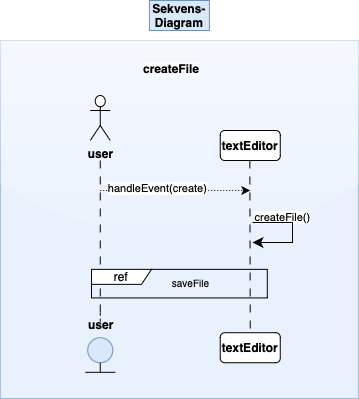

The diagram above was exported from draw.io. Its source (the exported page's mxGraphModel, read from the mxfile embedded in the PNG):
<mxGraphModel dx="1020" dy="2204" grid="0" gridSize="10" guides="1" tooltips="1" connect="1" arrows="1" fold="1" page="1" pageScale="1" pageWidth="1200" pageHeight="1600" background="none" math="0" shadow="0">
  <root>
    <mxCell id="0" />
    <mxCell id="1" parent="0" />
    <mxCell id="VA6Ig2lXi64m7r3Iy_jO-18" value="" style="whiteSpace=wrap;html=1;aspect=fixed;fillColor=#dae8fc;strokeColor=#6c8ebf;fillStyle=auto;opacity=60;rounded=0;glass=1;" vertex="1" parent="1">
      <mxGeometry x="74.9" y="-976" width="358" height="358" as="geometry" />
    </mxCell>
    <mxCell id="VA6Ig2lXi64m7r3Iy_jO-1" value="&lt;span style=&quot;caret-color: rgb(0, 0, 0); color: rgb(0, 0, 0); font-family: Helvetica; font-size: 12.000001px; font-style: normal; font-variant-caps: normal; letter-spacing: normal; text-align: center; text-indent: 0px; text-transform: none; white-space: normal; word-spacing: 0px; -webkit-text-stroke-width: 0px; background-color: rgb(251, 251, 251); text-decoration: none; float: none; display: inline !important;&quot;&gt;createFile&lt;/span&gt;" style="text;whiteSpace=wrap;html=1;fontStyle=1" vertex="1" parent="1">
      <mxGeometry x="216" y="-961" width="90" height="40" as="geometry" />
    </mxCell>
    <mxCell id="VA6Ig2lXi64m7r3Iy_jO-2" value="user" style="shape=umlActor;verticalLabelPosition=bottom;verticalAlign=top;html=1;fontStyle=1" vertex="1" parent="1">
      <mxGeometry x="164.75" y="-921" width="20" height="45" as="geometry" />
    </mxCell>
    <mxCell id="VA6Ig2lXi64m7r3Iy_jO-3" value="" style="endArrow=none;html=1;rounded=0;dashed=1;" edge="1" parent="1">
      <mxGeometry relative="1" as="geometry">
        <mxPoint x="174.75" y="-703.7700000000002" as="sourcePoint" />
        <mxPoint x="174.75" y="-693.7700000000002" as="targetPoint" />
      </mxGeometry>
    </mxCell>
    <mxCell id="VA6Ig2lXi64m7r3Iy_jO-4" value="" style="ellipse;whiteSpace=wrap;html=1;aspect=fixed;fillColor=#dae8fc;strokeColor=#6c8ebf;" vertex="1" parent="1">
      <mxGeometry x="162.25" y="-678.7700000000002" width="25" height="25" as="geometry" />
    </mxCell>
    <mxCell id="VA6Ig2lXi64m7r3Iy_jO-5" value="" style="endArrow=none;html=1;rounded=0;dashed=1;dashPattern=8 8;" edge="1" parent="1">
      <mxGeometry relative="1" as="geometry">
        <mxPoint x="174.75" y="-856" as="sourcePoint" />
        <mxPoint x="174.75" y="-696" as="targetPoint" />
      </mxGeometry>
    </mxCell>
    <mxCell id="VA6Ig2lXi64m7r3Iy_jO-6" value="" style="endArrow=none;html=1;rounded=0;entryX=0.5;entryY=1;entryDx=0;entryDy=0;" edge="1" parent="1" target="VA6Ig2lXi64m7r3Iy_jO-4">
      <mxGeometry width="50" height="50" relative="1" as="geometry">
        <mxPoint x="174.75" y="-643.7700000000002" as="sourcePoint" />
        <mxPoint x="534.75" y="-793.7700000000002" as="targetPoint" />
      </mxGeometry>
    </mxCell>
    <mxCell id="VA6Ig2lXi64m7r3Iy_jO-7" value="" style="endArrow=none;html=1;rounded=0;" edge="1" parent="1">
      <mxGeometry width="50" height="50" relative="1" as="geometry">
        <mxPoint x="159.75" y="-644.1900000000003" as="sourcePoint" />
        <mxPoint x="189.75" y="-644.1900000000003" as="targetPoint" />
      </mxGeometry>
    </mxCell>
    <mxCell id="VA6Ig2lXi64m7r3Iy_jO-8" value="" style="endArrow=classic;html=1;rounded=0;dashed=1;dashPattern=1 2;fontStyle=0" edge="1" parent="1">
      <mxGeometry width="50" height="50" relative="1" as="geometry">
        <mxPoint x="174.75" y="-826" as="sourcePoint" />
        <mxPoint x="324.75" y="-826" as="targetPoint" />
      </mxGeometry>
    </mxCell>
    <mxCell id="VA6Ig2lXi64m7r3Iy_jO-9" value="handleEvent(create)" style="edgeLabel;html=1;align=center;verticalAlign=middle;resizable=0;points=[];" vertex="1" connectable="0" parent="VA6Ig2lXi64m7r3Iy_jO-8">
      <mxGeometry x="-0.2443" y="3" relative="1" as="geometry">
        <mxPoint as="offset" />
      </mxGeometry>
    </mxCell>
    <mxCell id="VA6Ig2lXi64m7r3Iy_jO-10" value="&lt;b&gt;textEditor&lt;/b&gt;" style="rounded=1;whiteSpace=wrap;html=1;" vertex="1" parent="1">
      <mxGeometry x="294.75" y="-886" width="60" height="30" as="geometry" />
    </mxCell>
    <mxCell id="VA6Ig2lXi64m7r3Iy_jO-11" value="createFile()" style="edgeLabel;html=1;align=center;verticalAlign=middle;resizable=0;points=[];" vertex="1" connectable="0" parent="1">
      <mxGeometry x="356.0000000000002" y="-800" as="geometry" />
    </mxCell>
    <mxCell id="VA6Ig2lXi64m7r3Iy_jO-12" value="ref" style="shape=umlFrame;whiteSpace=wrap;html=1;pointerEvents=0;width=60;height=15;" vertex="1" parent="1">
      <mxGeometry x="166" y="-747.1400000000001" width="175.79545454545453" height="28.57142857142857" as="geometry" />
    </mxCell>
    <mxCell id="VA6Ig2lXi64m7r3Iy_jO-13" value="saveFile" style="text;html=1;align=center;verticalAlign=middle;resizable=0;points=[];autosize=1;strokeColor=none;fillColor=none;fontSize=10;" vertex="1" parent="1">
      <mxGeometry x="235.28940184453222" y="-748.5700000000002" width="60" height="30" as="geometry" />
    </mxCell>
    <mxCell id="VA6Ig2lXi64m7r3Iy_jO-14" value="" style="endArrow=none;html=1;rounded=0;dashed=1;dashPattern=8 8;entryX=0.5;entryY=0;entryDx=0;entryDy=0;" edge="1" parent="1" target="VA6Ig2lXi64m7r3Iy_jO-15">
      <mxGeometry relative="1" as="geometry">
        <mxPoint x="324.33000000000004" y="-856" as="sourcePoint" />
        <mxPoint x="326" y="-611" as="targetPoint" />
      </mxGeometry>
    </mxCell>
    <mxCell id="VA6Ig2lXi64m7r3Iy_jO-15" value="&lt;b&gt;textEditor&lt;/b&gt;" style="rounded=1;whiteSpace=wrap;html=1;" vertex="1" parent="1">
      <mxGeometry x="294.75" y="-683.7700000000002" width="60" height="30" as="geometry" />
    </mxCell>
    <mxCell id="VA6Ig2lXi64m7r3Iy_jO-16" value="user" style="text;html=1;align=center;verticalAlign=middle;whiteSpace=wrap;rounded=0;fontStyle=1" vertex="1" parent="1">
      <mxGeometry x="146" y="-707.1400000000001" width="60" height="30" as="geometry" />
    </mxCell>
    <mxCell id="VA6Ig2lXi64m7r3Iy_jO-17" value="&lt;b&gt;Sekvens-Diagram&lt;/b&gt;" style="text;html=1;align=center;verticalAlign=middle;whiteSpace=wrap;rounded=0;fillColor=#dae8fc;strokeColor=#6c8ebf;" vertex="1" parent="1">
      <mxGeometry x="223.9" y="-1016" width="60" height="30" as="geometry" />
    </mxCell>
    <mxCell id="VA6Ig2lXi64m7r3Iy_jO-19" value="" style="edgeStyle=elbowEdgeStyle;elbow=horizontal;endArrow=classic;html=1;curved=0;rounded=0;endSize=8;startSize=8;verticalAlign=bottom;horizontal=1;" edge="1" parent="1">
      <mxGeometry width="50" height="50" relative="1" as="geometry">
        <mxPoint x="327" y="-794" as="sourcePoint" />
        <mxPoint x="327" y="-774" as="targetPoint" />
        <Array as="points">
          <mxPoint x="367" y="-794" />
        </Array>
      </mxGeometry>
    </mxCell>
  </root>
</mxGraphModel>